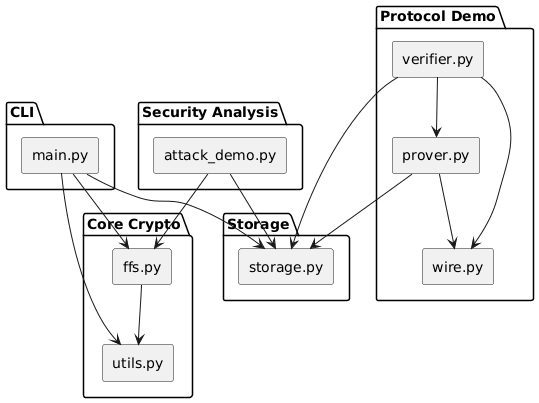

The diagram above was rendered by PlantUML. Its source (embedded in the PNG):
@startuml
skinparam componentStyle rectangle

package "CLI" {
  [main.py]
}

package "Core Crypto" {
  [ffs.py]
  [utils.py]
}

package "Storage" {
  [storage.py]
}

package "Protocol Demo" {
  [prover.py]
  [verifier.py]
  [wire.py]
}

package "Security Analysis" {
  [attack_demo.py]
}

main.py --> ffs.py
main.py --> utils.py
main.py --> storage.py

ffs.py --> utils.py

prover.py --> storage.py
prover.py --> wire.py

verifier.py --> storage.py
verifier.py --> prover.py
verifier.py --> wire.py

attack_demo.py --> ffs.py
attack_demo.py --> storage.py
@enduml